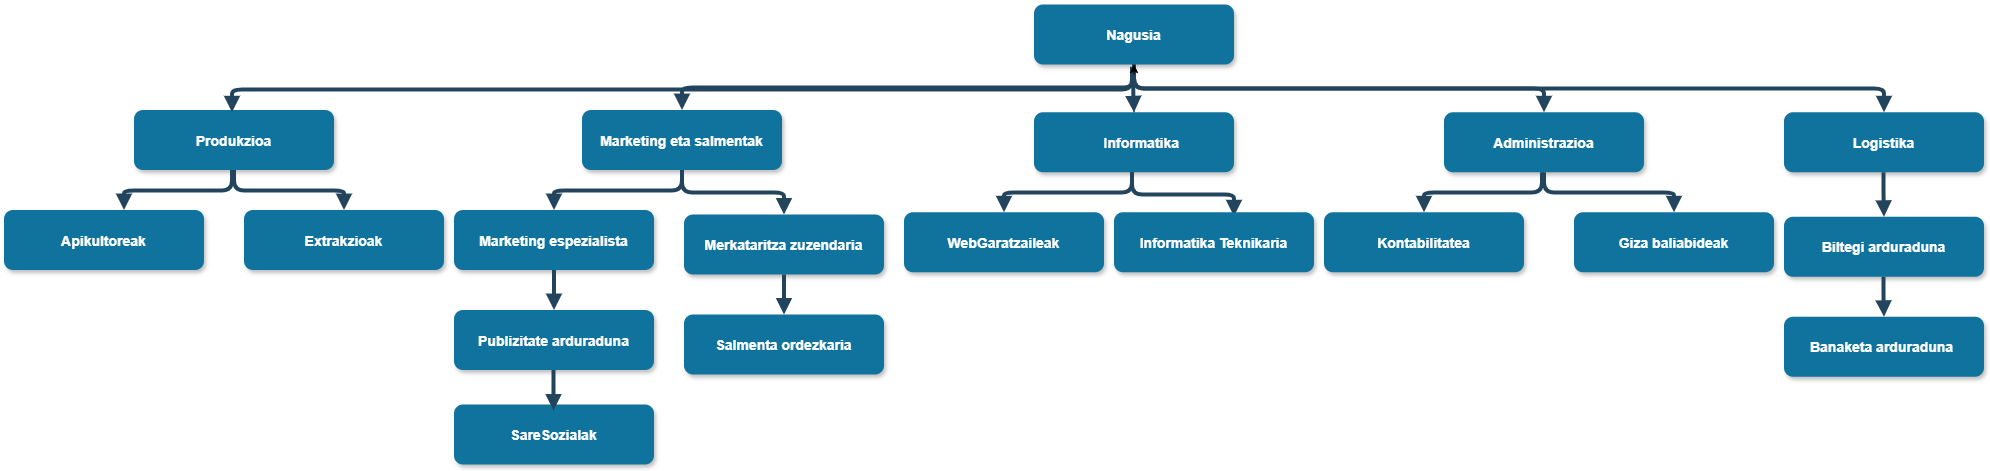

The diagram above was exported from draw.io. Its source (the exported page's mxGraphModel, read from the mxfile embedded in the PNG):
<mxGraphModel dx="3427.5" dy="780" grid="1" gridSize="10" guides="1" tooltips="1" connect="1" arrows="1" fold="1" page="1" pageScale="1.5" pageWidth="1169" pageHeight="827" background="none" math="0" shadow="0">
  <root>
    <mxCell id="0" />
    <mxCell id="1" parent="0" />
    <mxCell id="2" value="Nagusia" style="rounded=1;fillColor=#10739E;strokeColor=none;shadow=1;gradientColor=none;fontStyle=1;fontColor=#FFFFFF;fontSize=14;" parent="1" vertex="1">
      <mxGeometry x="970" y="350" width="200" height="60" as="geometry" />
    </mxCell>
    <mxCell id="4" value="Produkzioa" style="rounded=1;fillColor=#10739E;strokeColor=none;shadow=1;gradientColor=none;fontStyle=1;fontColor=#FFFFFF;fontSize=14;" parent="1" vertex="1">
      <mxGeometry x="70" y="455.5" width="200" height="60" as="geometry" />
    </mxCell>
    <mxCell id="5" value="Marketing eta salmentak" style="rounded=1;fillColor=#10739E;strokeColor=none;shadow=1;gradientColor=none;fontStyle=1;fontColor=#FFFFFF;fontSize=14;" parent="1" vertex="1">
      <mxGeometry x="518" y="455.5" width="200" height="60" as="geometry" />
    </mxCell>
    <mxCell id="6" value="Administrazioa" style="rounded=1;fillColor=#10739E;strokeColor=none;shadow=1;gradientColor=none;fontStyle=1;fontColor=#FFFFFF;fontSize=14;" parent="1" vertex="1">
      <mxGeometry x="1380" y="457.75" width="200" height="60" as="geometry" />
    </mxCell>
    <mxCell id="8" value="Apikultoreak" style="rounded=1;fillColor=#10739E;strokeColor=none;shadow=1;gradientColor=none;fontStyle=1;fontColor=#FFFFFF;fontSize=14;" parent="1" vertex="1">
      <mxGeometry x="-60" y="555.5" width="200" height="60" as="geometry" />
    </mxCell>
    <mxCell id="9" value="Extrakzioak" style="rounded=1;fillColor=#10739E;strokeColor=none;shadow=1;gradientColor=none;fontStyle=1;fontColor=#FFFFFF;fontSize=14;" parent="1" vertex="1">
      <mxGeometry x="180" y="555.5" width="200" height="60" as="geometry" />
    </mxCell>
    <mxCell id="13" value="Salmenta ordezkaria" style="rounded=1;fillColor=#10739E;strokeColor=none;shadow=1;gradientColor=none;fontStyle=1;fontColor=#FFFFFF;fontSize=14;" parent="1" vertex="1">
      <mxGeometry x="620" y="660" width="200" height="60" as="geometry" />
    </mxCell>
    <mxCell id="14" value="Marketing espezialista" style="rounded=1;fillColor=#10739E;strokeColor=none;shadow=1;gradientColor=none;fontStyle=1;fontColor=#FFFFFF;fontSize=14;" parent="1" vertex="1">
      <mxGeometry x="390" y="555.5" width="200" height="60" as="geometry" />
    </mxCell>
    <mxCell id="18" value="Logistika" style="rounded=1;fillColor=#10739E;strokeColor=none;shadow=1;gradientColor=none;fontStyle=1;fontColor=#FFFFFF;fontSize=14;" parent="1" vertex="1">
      <mxGeometry x="1720" y="457.75" width="200" height="60" as="geometry" />
    </mxCell>
    <mxCell id="19" value="Biltegi arduraduna" style="rounded=1;fillColor=#10739E;strokeColor=none;shadow=1;gradientColor=none;fontStyle=1;fontColor=#FFFFFF;fontSize=14;" parent="1" vertex="1">
      <mxGeometry x="1720" y="562.25" width="200" height="60" as="geometry" />
    </mxCell>
    <mxCell id="30" value="" style="edgeStyle=elbowEdgeStyle;elbow=vertical;strokeWidth=4;endArrow=block;endFill=1;fontStyle=1;strokeColor=#23445D;exitX=0.5;exitY=1;exitDx=0;exitDy=0;" parent="1" source="2" target="5" edge="1">
      <mxGeometry x="22" y="165.5" width="100" height="100" as="geometry">
        <mxPoint x="772" y="405.5" as="sourcePoint" />
        <mxPoint x="122" y="165.5" as="targetPoint" />
      </mxGeometry>
    </mxCell>
    <mxCell id="31" value="" style="edgeStyle=elbowEdgeStyle;elbow=vertical;strokeWidth=4;endArrow=block;endFill=1;fontStyle=1;strokeColor=#23445D;exitX=0.5;exitY=1;exitDx=0;exitDy=0;" parent="1" edge="1">
      <mxGeometry x="22" y="165.5" width="100" height="100" as="geometry">
        <mxPoint x="1068" y="412.25" as="sourcePoint" />
        <mxPoint x="168.00000000000045" y="457.75" as="targetPoint" />
      </mxGeometry>
    </mxCell>
    <mxCell id="32" value="" style="edgeStyle=elbowEdgeStyle;elbow=vertical;strokeWidth=4;endArrow=block;endFill=1;fontStyle=1;strokeColor=#23445D;exitX=0.5;exitY=1;exitDx=0;exitDy=0;" parent="1" source="2" target="6" edge="1">
      <mxGeometry x="22" y="165.5" width="100" height="100" as="geometry">
        <mxPoint x="772" y="405.5" as="sourcePoint" />
        <mxPoint x="122" y="165.5" as="targetPoint" />
      </mxGeometry>
    </mxCell>
    <mxCell id="44" value="" style="edgeStyle=elbowEdgeStyle;elbow=vertical;strokeWidth=4;endArrow=block;endFill=1;fontStyle=1;strokeColor=#23445D;exitX=0.5;exitY=1;exitDx=0;exitDy=0;" parent="1" source="5" edge="1">
      <mxGeometry x="62" y="185.5" width="100" height="100" as="geometry">
        <mxPoint x="637.5" y="515.5" as="sourcePoint" />
        <mxPoint x="720" y="560" as="targetPoint" />
      </mxGeometry>
    </mxCell>
    <mxCell id="50" value="" style="edgeStyle=elbowEdgeStyle;elbow=vertical;strokeWidth=4;endArrow=block;endFill=1;fontStyle=1;strokeColor=#23445D;entryX=0.5;entryY=0;entryDx=0;entryDy=0;" parent="1" target="19" edge="1">
      <mxGeometry x="72" y="165.5" width="100" height="100" as="geometry">
        <mxPoint x="1819.5" y="517.75" as="sourcePoint" />
        <mxPoint x="1819.5" y="547.75" as="targetPoint" />
      </mxGeometry>
    </mxCell>
    <mxCell id="iFWCO-7d4kL827ncfLYD-56" value="" style="edgeStyle=elbowEdgeStyle;elbow=vertical;strokeWidth=4;endArrow=block;endFill=1;fontStyle=1;strokeColor=#23445D;exitX=0.5;exitY=1;exitDx=0;exitDy=0;" parent="1" source="2" target="18" edge="1">
      <mxGeometry x="22" y="165.5" width="100" height="100" as="geometry">
        <mxPoint x="770" y="405.5" as="sourcePoint" />
        <mxPoint x="1230" y="456" as="targetPoint" />
      </mxGeometry>
    </mxCell>
    <mxCell id="EDwypWPhVjcDhGaoQKDI-57" value="" style="edgeStyle=elbowEdgeStyle;elbow=vertical;strokeWidth=4;endArrow=block;endFill=1;fontStyle=1;strokeColor=#23445D;entryX=0.5;entryY=0;entryDx=0;entryDy=0;" parent="1" edge="1">
      <mxGeometry x="62" y="175.5" width="100" height="100" as="geometry">
        <mxPoint x="168" y="515.5" as="sourcePoint" />
        <mxPoint x="60.000000000000455" y="555.5" as="targetPoint" />
      </mxGeometry>
    </mxCell>
    <mxCell id="EDwypWPhVjcDhGaoQKDI-58" value="" style="edgeStyle=elbowEdgeStyle;elbow=vertical;strokeWidth=4;endArrow=block;endFill=1;fontStyle=1;strokeColor=#23445D;exitX=0.5;exitY=1;exitDx=0;exitDy=0;entryX=0.5;entryY=0;entryDx=0;entryDy=0;" parent="1" source="4" target="9" edge="1">
      <mxGeometry x="62" y="175.5" width="100" height="100" as="geometry">
        <mxPoint x="218" y="515.5" as="sourcePoint" />
        <mxPoint x="280" y="550" as="targetPoint" />
        <Array as="points">
          <mxPoint x="250" y="536" />
        </Array>
      </mxGeometry>
    </mxCell>
    <mxCell id="EDwypWPhVjcDhGaoQKDI-59" value="Kontabilitatea" style="rounded=1;fillColor=#10739E;strokeColor=none;shadow=1;gradientColor=none;fontStyle=1;fontColor=#FFFFFF;fontSize=14;" parent="1" vertex="1">
      <mxGeometry x="1260" y="557.75" width="200" height="60" as="geometry" />
    </mxCell>
    <mxCell id="EDwypWPhVjcDhGaoQKDI-60" value="Giza baliabideak" style="rounded=1;fillColor=#10739E;strokeColor=none;shadow=1;gradientColor=none;fontStyle=1;fontColor=#FFFFFF;fontSize=14;" parent="1" vertex="1">
      <mxGeometry x="1510" y="557.75" width="200" height="60" as="geometry" />
    </mxCell>
    <mxCell id="EDwypWPhVjcDhGaoQKDI-61" value="" style="edgeStyle=elbowEdgeStyle;elbow=vertical;strokeWidth=4;endArrow=block;endFill=1;fontStyle=1;strokeColor=#23445D;" parent="1" target="EDwypWPhVjcDhGaoQKDI-59" edge="1">
      <mxGeometry x="62" y="175.5" width="100" height="100" as="geometry">
        <mxPoint x="1478" y="517.75" as="sourcePoint" />
        <mxPoint x="1370" y="552.25" as="targetPoint" />
      </mxGeometry>
    </mxCell>
    <mxCell id="EDwypWPhVjcDhGaoQKDI-62" value="" style="edgeStyle=elbowEdgeStyle;elbow=vertical;strokeWidth=4;endArrow=block;endFill=1;fontStyle=1;strokeColor=#23445D;entryX=0.5;entryY=0;entryDx=0;entryDy=0;exitX=0.5;exitY=1;exitDx=0;exitDy=0;" parent="1" source="6" target="EDwypWPhVjcDhGaoQKDI-60" edge="1">
      <mxGeometry x="62" y="175.5" width="100" height="100" as="geometry">
        <mxPoint x="1510" y="517.75" as="sourcePoint" />
        <mxPoint x="1392" y="558.25" as="targetPoint" />
      </mxGeometry>
    </mxCell>
    <mxCell id="iFWCO-7d4kL827ncfLYD-59" value="" style="edgeStyle=elbowEdgeStyle;elbow=vertical;strokeWidth=4;endArrow=block;endFill=1;fontStyle=1;strokeColor=#23445D;entryX=0.5;entryY=0;entryDx=0;entryDy=0;exitX=0.5;exitY=1;exitDx=0;exitDy=0;" parent="1" source="5" target="14" edge="1">
      <mxGeometry x="62" y="185.5" width="100" height="100" as="geometry">
        <mxPoint x="647.5" y="525.5" as="sourcePoint" />
        <mxPoint x="720" y="567" as="targetPoint" />
      </mxGeometry>
    </mxCell>
    <mxCell id="iFWCO-7d4kL827ncfLYD-60" value="" style="edgeStyle=elbowEdgeStyle;elbow=vertical;strokeWidth=4;endArrow=block;endFill=1;fontStyle=1;strokeColor=#23445D;entryX=0.5;entryY=0;entryDx=0;entryDy=0;" parent="1" target="iFWCO-7d4kL827ncfLYD-61" edge="1">
      <mxGeometry x="72" y="165.5" width="100" height="100" as="geometry">
        <mxPoint x="1819.5" y="622.25" as="sourcePoint" />
        <mxPoint x="1820" y="666.75" as="targetPoint" />
      </mxGeometry>
    </mxCell>
    <mxCell id="iFWCO-7d4kL827ncfLYD-61" value="Banaketa arduraduna " style="rounded=1;fillColor=#10739E;strokeColor=none;shadow=1;gradientColor=none;fontStyle=1;fontColor=#FFFFFF;fontSize=14;" parent="1" vertex="1">
      <mxGeometry x="1720" y="662.25" width="200" height="60" as="geometry" />
    </mxCell>
    <mxCell id="iFWCO-7d4kL827ncfLYD-63" value="Merkataritza zuzendaria" style="rounded=1;fillColor=#10739E;strokeColor=none;shadow=1;gradientColor=none;fontStyle=1;fontColor=#FFFFFF;fontSize=14;" parent="1" vertex="1">
      <mxGeometry x="620" y="560" width="200" height="60" as="geometry" />
    </mxCell>
    <mxCell id="iFWCO-7d4kL827ncfLYD-64" value="" style="edgeStyle=elbowEdgeStyle;elbow=vertical;strokeWidth=4;endArrow=block;endFill=1;fontStyle=1;strokeColor=#23445D;entryX=0.5;entryY=0;entryDx=0;entryDy=0;exitX=0.5;exitY=1;exitDx=0;exitDy=0;" parent="1" source="iFWCO-7d4kL827ncfLYD-63" target="13" edge="1">
      <mxGeometry x="72" y="165.5" width="100" height="100" as="geometry">
        <mxPoint x="718" y="620" as="sourcePoint" />
        <mxPoint x="719" y="660" as="targetPoint" />
      </mxGeometry>
    </mxCell>
    <mxCell id="iFWCO-7d4kL827ncfLYD-68" value="Publizitate arduraduna" style="rounded=1;fillColor=#10739E;strokeColor=none;shadow=1;gradientColor=none;fontStyle=1;fontColor=#FFFFFF;fontSize=14;" parent="1" vertex="1">
      <mxGeometry x="390" y="655.5" width="200" height="60" as="geometry" />
    </mxCell>
    <mxCell id="iFWCO-7d4kL827ncfLYD-69" value="" style="edgeStyle=elbowEdgeStyle;elbow=vertical;strokeWidth=4;endArrow=block;endFill=1;fontStyle=1;strokeColor=#23445D;entryX=0.5;entryY=0;entryDx=0;entryDy=0;exitX=0.5;exitY=1;exitDx=0;exitDy=0;" parent="1" target="iFWCO-7d4kL827ncfLYD-68" edge="1">
      <mxGeometry x="72" y="165.5" width="100" height="100" as="geometry">
        <mxPoint x="490" y="615.5" as="sourcePoint" />
        <mxPoint x="489" y="655.5" as="targetPoint" />
      </mxGeometry>
    </mxCell>
    <mxCell id="EDwypWPhVjcDhGaoQKDI-66" value="SareSozialak" style="rounded=1;fillColor=#10739E;strokeColor=none;shadow=1;gradientColor=none;fontStyle=1;fontColor=#FFFFFF;fontSize=14;" parent="1" vertex="1">
      <mxGeometry x="390" y="750" width="200" height="60" as="geometry" />
    </mxCell>
    <mxCell id="EDwypWPhVjcDhGaoQKDI-72" value="" style="edgeStyle=orthogonalEdgeStyle;rounded=0;orthogonalLoop=1;jettySize=auto;html=1;" parent="1" source="EDwypWPhVjcDhGaoQKDI-67" target="2" edge="1">
      <mxGeometry relative="1" as="geometry" />
    </mxCell>
    <mxCell id="EDwypWPhVjcDhGaoQKDI-67" value="    Informatika" style="rounded=1;fillColor=#10739E;strokeColor=none;shadow=1;gradientColor=none;fontStyle=1;fontColor=#FFFFFF;fontSize=14;" parent="1" vertex="1">
      <mxGeometry x="970" y="457.75" width="200" height="60" as="geometry" />
    </mxCell>
    <mxCell id="EDwypWPhVjcDhGaoQKDI-65" value="WebGaratzaileak" style="rounded=1;fillColor=#10739E;strokeColor=none;shadow=1;gradientColor=none;fontStyle=1;fontColor=#FFFFFF;fontSize=14;" parent="1" vertex="1">
      <mxGeometry x="840" y="557.75" width="200" height="60" as="geometry" />
    </mxCell>
    <mxCell id="EDwypWPhVjcDhGaoQKDI-70" value="" style="edgeStyle=elbowEdgeStyle;elbow=vertical;strokeWidth=4;endArrow=block;endFill=1;fontStyle=1;strokeColor=#23445D;entryX=0.5;entryY=0;entryDx=0;entryDy=0;" parent="1" target="EDwypWPhVjcDhGaoQKDI-67" edge="1">
      <mxGeometry x="72" y="165.5" width="100" height="100" as="geometry">
        <mxPoint x="1069.29" y="420" as="sourcePoint" />
        <mxPoint x="1070" y="450" as="targetPoint" />
      </mxGeometry>
    </mxCell>
    <mxCell id="iFWCO-7d4kL827ncfLYD-72" value="" style="edgeStyle=elbowEdgeStyle;elbow=vertical;strokeWidth=4;endArrow=block;endFill=1;fontStyle=1;strokeColor=#23445D;entryX=0.5;entryY=0;entryDx=0;entryDy=0;exitX=0.5;exitY=1;exitDx=0;exitDy=0;" parent="1" edge="1">
      <mxGeometry x="72" y="165.5" width="100" height="100" as="geometry">
        <mxPoint x="489.5" y="715.5" as="sourcePoint" />
        <mxPoint x="489.5" y="756" as="targetPoint" />
      </mxGeometry>
    </mxCell>
    <mxCell id="iFWCO-7d4kL827ncfLYD-73" value="" style="edgeStyle=elbowEdgeStyle;elbow=vertical;strokeWidth=4;endArrow=block;endFill=1;fontStyle=1;strokeColor=#23445D;exitX=0.5;exitY=1;exitDx=0;exitDy=0;" parent="1" edge="1">
      <mxGeometry x="62" y="185.5" width="100" height="100" as="geometry">
        <mxPoint x="1068" y="517.75" as="sourcePoint" />
        <mxPoint x="1170" y="561.75" as="targetPoint" />
      </mxGeometry>
    </mxCell>
    <mxCell id="iFWCO-7d4kL827ncfLYD-74" value="" style="edgeStyle=elbowEdgeStyle;elbow=vertical;strokeWidth=4;endArrow=block;endFill=1;fontStyle=1;strokeColor=#23445D;entryX=0.5;entryY=0;entryDx=0;entryDy=0;exitX=0.5;exitY=1;exitDx=0;exitDy=0;" parent="1" edge="1">
      <mxGeometry x="62" y="185.5" width="100" height="100" as="geometry">
        <mxPoint x="1068" y="517.75" as="sourcePoint" />
        <mxPoint x="940" y="557.75" as="targetPoint" />
      </mxGeometry>
    </mxCell>
    <mxCell id="iFWCO-7d4kL827ncfLYD-75" value="Informatika Teknikaria" style="rounded=1;fillColor=#10739E;strokeColor=none;shadow=1;gradientColor=none;fontStyle=1;fontColor=#FFFFFF;fontSize=14;" parent="1" vertex="1">
      <mxGeometry x="1050" y="557.75" width="200" height="60" as="geometry" />
    </mxCell>
  </root>
</mxGraphModel>